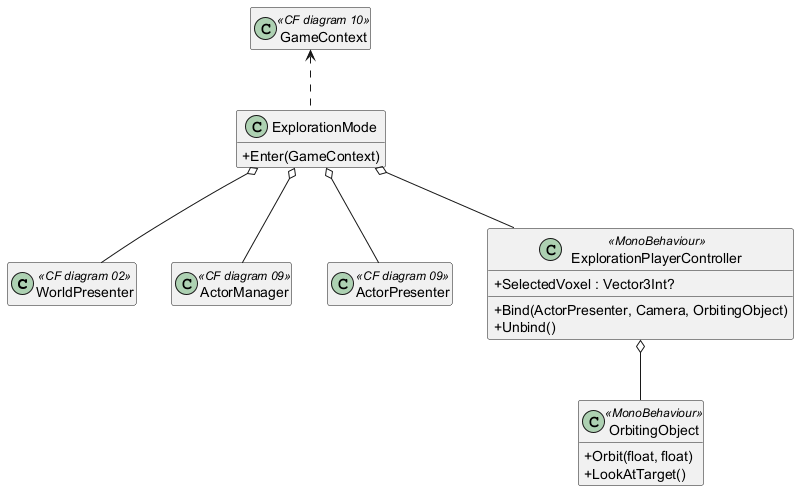

The diagram above was rendered by PlantUML. Its source (embedded in the PNG):
@startuml Exploration Mode

skinparam classAttributeIconSize 0
hide empty members

class WorldPresenter <<CF diagram 02>> {}
class ActorManager <<CF diagram 09>> {}
class ActorPresenter <<CF diagram 09>> {}
class GameContext <<CF diagram 10>> {}

class OrbitingObject <<MonoBehaviour>> {
  +Orbit(float, float)
  +LookAtTarget()
}

class ExplorationPlayerController <<MonoBehaviour>> {
  +SelectedVoxel : Vector3Int?
  +Bind(ActorPresenter, Camera, OrbitingObject)
  +Unbind()
}

class ExplorationMode {
  +Enter(GameContext)
}

GameContext <.. ExplorationMode

ExplorationMode o-- WorldPresenter
ExplorationMode o-- ActorManager
ExplorationMode o-- ActorPresenter
ExplorationMode o-- ExplorationPlayerController
ExplorationPlayerController o-- OrbitingObject

@enduml